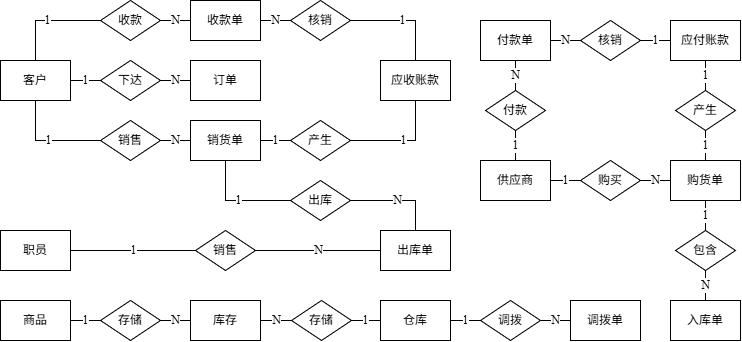

The diagram above was exported from draw.io. Its source (the exported page's mxGraphModel, read from the mxfile embedded in the PNG):
<mxGraphModel dx="-766" dy="1367" grid="1" gridSize="10" guides="1" tooltips="1" connect="1" arrows="1" fold="1" page="1" pageScale="1" pageWidth="827" pageHeight="1169" math="0" shadow="0">
  <root>
    <mxCell id="0" />
    <mxCell id="1" parent="0" />
    <mxCell id="46YDnXHn75RduU4acoq_-5" edge="1" parent="1" source="TlTb7djFqJHT8EjcVwGu-66" style="edgeStyle=orthogonalEdgeStyle;rounded=0;orthogonalLoop=1;jettySize=auto;html=1;exitX=1;exitY=0.5;exitDx=0;exitDy=0;entryX=0;entryY=0.5;entryDx=0;entryDy=0;endArrow=none;endFill=0;fontFamily=Times New Roman;fontSize=12;" target="46YDnXHn75RduU4acoq_-4" value="1">
      <mxGeometry relative="1" as="geometry">
        <mxPoint x="1781" y="310" as="targetPoint" />
      </mxGeometry>
    </mxCell>
    <mxCell id="TlTb7djFqJHT8EjcVwGu-66" parent="1" style="rounded=0;whiteSpace=wrap;html=1;fontSize=12;textDirection=ltr;fontFamily=Times New Roman;" value="职员" vertex="1">
      <mxGeometry height="40" width="70" x="1680" y="290" as="geometry" />
    </mxCell>
    <mxCell id="w8mC_xPams1SrM67mpYg-109" edge="1" parent="1" source="TlTb7djFqJHT8EjcVwGu-67" style="edgeStyle=orthogonalEdgeStyle;rounded=0;orthogonalLoop=1;jettySize=auto;html=1;exitX=1;exitY=0.5;exitDx=0;exitDy=0;entryX=0;entryY=0.5;entryDx=0;entryDy=0;endArrow=none;endFill=0;strokeColor=default;align=center;verticalAlign=middle;fontFamily=Times New Roman;fontSize=12;fontColor=default;labelBackgroundColor=default;" target="w8mC_xPams1SrM67mpYg-108" value="1">
      <mxGeometry relative="1" as="geometry" />
    </mxCell>
    <mxCell id="w8mC_xPams1SrM67mpYg-217" edge="1" parent="1" source="TlTb7djFqJHT8EjcVwGu-67" style="edgeStyle=orthogonalEdgeStyle;rounded=0;orthogonalLoop=1;jettySize=auto;html=1;exitX=0.5;exitY=1;exitDx=0;exitDy=0;entryX=0;entryY=0.5;entryDx=0;entryDy=0;endArrow=none;endFill=0;strokeColor=default;align=center;verticalAlign=middle;fontFamily=Times New Roman;fontSize=12;fontColor=default;labelBackgroundColor=default;" target="w8mC_xPams1SrM67mpYg-216" value="1">
      <mxGeometry relative="1" as="geometry" />
    </mxCell>
    <mxCell id="TlTb7djFqJHT8EjcVwGu-67" parent="1" style="rounded=0;whiteSpace=wrap;html=1;fontSize=12;textDirection=ltr;fontFamily=Times New Roman;" value="销货单" vertex="1">
      <mxGeometry height="40" width="70" x="1870" y="180" as="geometry" />
    </mxCell>
    <mxCell id="w8mC_xPams1SrM67mpYg-1" parent="1" style="rounded=0;whiteSpace=wrap;html=1;fontSize=12;textDirection=ltr;fontFamily=Times New Roman;" value="订单" vertex="1">
      <mxGeometry height="40" width="70" x="1870" y="120" as="geometry" />
    </mxCell>
    <mxCell id="w8mC_xPams1SrM67mpYg-2" parent="1" style="rounded=0;whiteSpace=wrap;html=1;fontSize=12;textDirection=ltr;fontFamily=Times New Roman;" value="出库单" vertex="1">
      <mxGeometry height="40" width="70" x="2060" y="290" as="geometry" />
    </mxCell>
    <mxCell id="w8mC_xPams1SrM67mpYg-107" edge="1" parent="1" source="w8mC_xPams1SrM67mpYg-3" style="edgeStyle=orthogonalEdgeStyle;rounded=0;orthogonalLoop=1;jettySize=auto;html=1;exitX=0.5;exitY=1;exitDx=0;exitDy=0;entryX=0;entryY=0.5;entryDx=0;entryDy=0;endArrow=none;endFill=0;strokeColor=default;align=center;verticalAlign=middle;fontFamily=Times New Roman;fontSize=12;fontColor=default;labelBackgroundColor=default;" target="w8mC_xPams1SrM67mpYg-104" value="1">
      <mxGeometry relative="1" as="geometry" />
    </mxCell>
    <mxCell id="w8mC_xPams1SrM67mpYg-128" edge="1" parent="1" source="w8mC_xPams1SrM67mpYg-3" style="edgeStyle=orthogonalEdgeStyle;rounded=0;orthogonalLoop=1;jettySize=auto;html=1;exitX=1;exitY=0.5;exitDx=0;exitDy=0;entryX=0;entryY=0.5;entryDx=0;entryDy=0;endArrow=none;endFill=0;strokeColor=default;align=center;verticalAlign=middle;fontFamily=Times New Roman;fontSize=12;fontColor=default;labelBackgroundColor=default;" target="w8mC_xPams1SrM67mpYg-127" value="1">
      <mxGeometry relative="1" as="geometry" />
    </mxCell>
    <mxCell id="w8mC_xPams1SrM67mpYg-148" edge="1" parent="1" source="w8mC_xPams1SrM67mpYg-3" style="edgeStyle=orthogonalEdgeStyle;rounded=0;orthogonalLoop=1;jettySize=auto;html=1;exitX=0.5;exitY=0;exitDx=0;exitDy=0;entryX=0;entryY=0.5;entryDx=0;entryDy=0;endArrow=none;endFill=0;strokeColor=default;align=center;verticalAlign=middle;fontFamily=Times New Roman;fontSize=12;fontColor=default;labelBackgroundColor=default;" target="w8mC_xPams1SrM67mpYg-147" value="1">
      <mxGeometry relative="1" as="geometry" />
    </mxCell>
    <mxCell id="w8mC_xPams1SrM67mpYg-3" parent="1" style="rounded=0;whiteSpace=wrap;html=1;fontSize=12;textDirection=ltr;fontFamily=Times New Roman;" value="客户" vertex="1">
      <mxGeometry height="40" width="70" x="1680" y="120" as="geometry" />
    </mxCell>
    <mxCell id="w8mC_xPams1SrM67mpYg-4" parent="1" style="rounded=0;whiteSpace=wrap;html=1;fontSize=12;textDirection=ltr;fontFamily=Times New Roman;" value="应收账款" vertex="1">
      <mxGeometry height="40" width="70" x="2060" y="120" as="geometry" />
    </mxCell>
    <mxCell id="w8mC_xPams1SrM67mpYg-218" edge="1" parent="1" source="w8mC_xPams1SrM67mpYg-5" style="edgeStyle=orthogonalEdgeStyle;rounded=0;orthogonalLoop=1;jettySize=auto;html=1;exitX=1;exitY=0.5;exitDx=0;exitDy=0;entryX=0;entryY=0.5;entryDx=0;entryDy=0;strokeColor=default;align=center;verticalAlign=middle;fontFamily=Times New Roman;fontSize=12;fontColor=default;labelBackgroundColor=default;endArrow=none;endFill=0;" target="w8mC_xPams1SrM67mpYg-219" value="N">
      <mxGeometry relative="1" as="geometry">
        <mxPoint x="1985" y="190" as="targetPoint" />
      </mxGeometry>
    </mxCell>
    <mxCell id="w8mC_xPams1SrM67mpYg-5" parent="1" style="rounded=0;whiteSpace=wrap;html=1;fontSize=12;textDirection=ltr;fontFamily=Times New Roman;" value="收款单" vertex="1">
      <mxGeometry height="40" width="70" x="1870" y="60" as="geometry" />
    </mxCell>
    <mxCell id="w8mC_xPams1SrM67mpYg-11" parent="1" style="rounded=0;whiteSpace=wrap;html=1;fontSize=12;textDirection=ltr;fontFamily=Times New Roman;" value="应付账款" vertex="1">
      <mxGeometry height="40" width="70" x="2350" y="80" as="geometry" />
    </mxCell>
    <mxCell id="w8mC_xPams1SrM67mpYg-224" edge="1" parent="1" source="w8mC_xPams1SrM67mpYg-13" style="edgeStyle=orthogonalEdgeStyle;rounded=0;orthogonalLoop=1;jettySize=auto;html=1;exitX=1;exitY=0.5;exitDx=0;exitDy=0;entryX=0;entryY=0.5;entryDx=0;entryDy=0;strokeColor=default;align=center;verticalAlign=middle;fontFamily=Times New Roman;fontSize=12;fontColor=default;labelBackgroundColor=default;endArrow=none;endFill=0;" target="w8mC_xPams1SrM67mpYg-225" value="N">
      <mxGeometry relative="1" as="geometry" />
    </mxCell>
    <mxCell id="w8mC_xPams1SrM67mpYg-13" parent="1" style="rounded=0;whiteSpace=wrap;html=1;fontSize=12;textDirection=ltr;fontFamily=Times New Roman;" value="付款单" vertex="1">
      <mxGeometry height="40" width="70" x="2160" y="80" as="geometry" />
    </mxCell>
    <mxCell id="w8mC_xPams1SrM67mpYg-118" edge="1" parent="1" source="w8mC_xPams1SrM67mpYg-17" style="edgeStyle=orthogonalEdgeStyle;rounded=0;orthogonalLoop=1;jettySize=auto;html=1;exitX=1;exitY=0.5;exitDx=0;exitDy=0;entryX=0;entryY=0.5;entryDx=0;entryDy=0;strokeColor=default;align=center;verticalAlign=middle;fontFamily=Times New Roman;fontSize=12;fontColor=default;labelBackgroundColor=default;endArrow=none;endFill=0;" target="w8mC_xPams1SrM67mpYg-119" value="1">
      <mxGeometry relative="1" as="geometry">
        <mxPoint x="2266" y="300" as="targetPoint" />
      </mxGeometry>
    </mxCell>
    <mxCell id="w8mC_xPams1SrM67mpYg-152" edge="1" parent="1" source="w8mC_xPams1SrM67mpYg-17" style="edgeStyle=orthogonalEdgeStyle;rounded=0;orthogonalLoop=1;jettySize=auto;html=1;exitX=0.5;exitY=0;exitDx=0;exitDy=0;entryX=0.5;entryY=1;entryDx=0;entryDy=0;strokeColor=default;align=center;verticalAlign=middle;fontFamily=Times New Roman;fontSize=12;fontColor=default;labelBackgroundColor=default;endArrow=none;endFill=0;" target="w8mC_xPams1SrM67mpYg-150" value="1">
      <mxGeometry relative="1" as="geometry" />
    </mxCell>
    <mxCell id="w8mC_xPams1SrM67mpYg-17" parent="1" style="rounded=0;whiteSpace=wrap;html=1;fontSize=12;textDirection=ltr;fontFamily=Times New Roman;" value="供应商" vertex="1">
      <mxGeometry height="40" width="70" x="2160" y="220" as="geometry" />
    </mxCell>
    <mxCell id="w8mC_xPams1SrM67mpYg-142" edge="1" parent="1" source="w8mC_xPams1SrM67mpYg-18" style="edgeStyle=orthogonalEdgeStyle;rounded=0;orthogonalLoop=1;jettySize=auto;html=1;exitX=1;exitY=0.5;exitDx=0;exitDy=0;entryX=0;entryY=0.5;entryDx=0;entryDy=0;strokeColor=default;align=center;verticalAlign=middle;fontFamily=Times New Roman;fontSize=12;fontColor=default;labelBackgroundColor=default;endArrow=none;endFill=0;" target="w8mC_xPams1SrM67mpYg-141" value="1">
      <mxGeometry relative="1" as="geometry" />
    </mxCell>
    <mxCell id="46YDnXHn75RduU4acoq_-3" edge="1" parent="1" source="w8mC_xPams1SrM67mpYg-18" style="edgeStyle=orthogonalEdgeStyle;rounded=0;orthogonalLoop=1;jettySize=auto;html=1;exitX=0;exitY=0.5;exitDx=0;exitDy=0;entryX=1;entryY=0.5;entryDx=0;entryDy=0;endArrow=none;endFill=0;strokeColor=default;align=center;verticalAlign=middle;fontFamily=Times New Roman;fontSize=12;fontColor=default;labelBackgroundColor=default;" target="46YDnXHn75RduU4acoq_-1" value="1">
      <mxGeometry relative="1" as="geometry" />
    </mxCell>
    <mxCell id="w8mC_xPams1SrM67mpYg-18" parent="1" style="rounded=0;whiteSpace=wrap;html=1;fontSize=12;textDirection=ltr;fontFamily=Times New Roman;" value="仓库" vertex="1">
      <mxGeometry height="40" width="70" x="2060" y="360" as="geometry" />
    </mxCell>
    <mxCell id="w8mC_xPams1SrM67mpYg-19" parent="1" style="rounded=0;whiteSpace=wrap;html=1;fontSize=12;textDirection=ltr;fontFamily=Times New Roman;" value="调拨单" vertex="1">
      <mxGeometry height="40" width="70" x="2250" y="360" as="geometry" />
    </mxCell>
    <mxCell id="w8mC_xPams1SrM67mpYg-20" parent="1" style="rounded=0;whiteSpace=wrap;html=1;fontSize=12;textDirection=ltr;fontFamily=Times New Roman;" value="商品" vertex="1">
      <mxGeometry height="40" width="70" x="1680" y="360" as="geometry" />
    </mxCell>
    <mxCell id="w8mC_xPams1SrM67mpYg-21" parent="1" style="rounded=0;whiteSpace=wrap;html=1;fontSize=12;textDirection=ltr;fontFamily=Times New Roman;" value="库存" vertex="1">
      <mxGeometry height="40" width="70" x="1870" y="360" as="geometry" />
    </mxCell>
    <mxCell id="w8mC_xPams1SrM67mpYg-116" edge="1" parent="1" source="w8mC_xPams1SrM67mpYg-22" style="edgeStyle=orthogonalEdgeStyle;rounded=0;orthogonalLoop=1;jettySize=auto;html=1;exitX=0.5;exitY=1;exitDx=0;exitDy=0;entryX=0.5;entryY=0;entryDx=0;entryDy=0;strokeColor=default;align=center;verticalAlign=middle;fontFamily=Times New Roman;fontSize=12;fontColor=default;labelBackgroundColor=default;endArrow=none;endFill=0;" target="w8mC_xPams1SrM67mpYg-112" value="1">
      <mxGeometry relative="1" as="geometry" />
    </mxCell>
    <mxCell id="w8mC_xPams1SrM67mpYg-22" parent="1" style="rounded=0;whiteSpace=wrap;html=1;fontSize=12;textDirection=ltr;fontFamily=Times New Roman;" value="购货单" vertex="1">
      <mxGeometry height="40" width="70" x="2350" y="220" as="geometry" />
    </mxCell>
    <mxCell id="w8mC_xPams1SrM67mpYg-23" parent="1" style="rounded=0;whiteSpace=wrap;html=1;fontSize=12;textDirection=ltr;fontFamily=Times New Roman;" value="入库单" vertex="1">
      <mxGeometry height="40" width="70" x="2350" y="360" as="geometry" />
    </mxCell>
    <mxCell id="w8mC_xPams1SrM67mpYg-106" edge="1" parent="1" source="w8mC_xPams1SrM67mpYg-104" style="edgeStyle=orthogonalEdgeStyle;rounded=0;orthogonalLoop=1;jettySize=auto;html=1;exitX=1;exitY=0.5;exitDx=0;exitDy=0;entryX=0;entryY=0.5;entryDx=0;entryDy=0;endArrow=none;endFill=0;strokeColor=default;align=center;verticalAlign=middle;fontFamily=Times New Roman;fontSize=12;fontColor=default;labelBackgroundColor=default;" target="TlTb7djFqJHT8EjcVwGu-67" value="N">
      <mxGeometry relative="1" as="geometry">
        <mxPoint x="1846" y="200" as="sourcePoint" />
      </mxGeometry>
    </mxCell>
    <mxCell id="w8mC_xPams1SrM67mpYg-104" parent="1" style="rhombus;whiteSpace=wrap;html=1;fontFamily=Times New Roman;fontSize=12;textDirection=ltr;strokeColor=default;align=center;verticalAlign=middle;fontColor=default;fillColor=default;" value="销售" vertex="1">
      <mxGeometry height="40" width="60" x="1780" y="180" as="geometry" />
    </mxCell>
    <mxCell id="w8mC_xPams1SrM67mpYg-110" edge="1" parent="1" source="w8mC_xPams1SrM67mpYg-108" style="edgeStyle=orthogonalEdgeStyle;rounded=0;orthogonalLoop=1;jettySize=auto;html=1;exitX=1;exitY=0.5;exitDx=0;exitDy=0;entryX=0.5;entryY=1;entryDx=0;entryDy=0;strokeColor=default;align=center;verticalAlign=middle;fontFamily=Times New Roman;fontSize=12;fontColor=default;labelBackgroundColor=default;endArrow=none;endFill=0;" target="w8mC_xPams1SrM67mpYg-4" value="1">
      <mxGeometry relative="1" as="geometry" />
    </mxCell>
    <mxCell id="w8mC_xPams1SrM67mpYg-215" edge="1" parent="1" source="w8mC_xPams1SrM67mpYg-216" style="edgeStyle=orthogonalEdgeStyle;rounded=0;orthogonalLoop=1;jettySize=auto;html=1;exitX=1;exitY=0.5;exitDx=0;exitDy=0;entryX=0.5;entryY=0;entryDx=0;entryDy=0;strokeColor=default;align=center;verticalAlign=middle;fontFamily=Times New Roman;fontSize=12;fontColor=default;labelBackgroundColor=default;endArrow=none;endFill=0;" target="w8mC_xPams1SrM67mpYg-2" value="N">
      <mxGeometry relative="1" as="geometry">
        <mxPoint as="offset" />
      </mxGeometry>
    </mxCell>
    <mxCell id="w8mC_xPams1SrM67mpYg-108" parent="1" style="rhombus;whiteSpace=wrap;html=1;fontFamily=Times New Roman;fontSize=12;textDirection=ltr;strokeColor=default;align=center;verticalAlign=middle;fontColor=default;fillColor=default;" value="产生" vertex="1">
      <mxGeometry height="40" width="60" x="1970" y="180" as="geometry" />
    </mxCell>
    <mxCell id="w8mC_xPams1SrM67mpYg-113" edge="1" parent="1" source="w8mC_xPams1SrM67mpYg-112" style="edgeStyle=orthogonalEdgeStyle;rounded=0;orthogonalLoop=1;jettySize=auto;html=1;exitX=0.5;exitY=1;exitDx=0;exitDy=0;entryX=0.5;entryY=0;entryDx=0;entryDy=0;strokeColor=default;align=center;verticalAlign=middle;fontFamily=Times New Roman;fontSize=12;fontColor=default;labelBackgroundColor=default;endArrow=none;endFill=0;" target="w8mC_xPams1SrM67mpYg-23" value="N">
      <mxGeometry relative="1" as="geometry" />
    </mxCell>
    <mxCell id="w8mC_xPams1SrM67mpYg-112" parent="1" style="rhombus;whiteSpace=wrap;html=1;fontFamily=Times New Roman;fontSize=12;textDirection=ltr;strokeColor=default;align=center;verticalAlign=middle;fontColor=default;fillColor=default;" value="包含" vertex="1">
      <mxGeometry height="40" width="60" x="2355" y="290" as="geometry" />
    </mxCell>
    <mxCell id="w8mC_xPams1SrM67mpYg-120" edge="1" parent="1" source="w8mC_xPams1SrM67mpYg-119" style="edgeStyle=orthogonalEdgeStyle;rounded=0;orthogonalLoop=1;jettySize=auto;html=1;exitX=1;exitY=0.5;exitDx=0;exitDy=0;entryX=0;entryY=0.5;entryDx=0;entryDy=0;strokeColor=default;align=center;verticalAlign=middle;fontFamily=Times New Roman;fontSize=12;fontColor=default;labelBackgroundColor=default;endArrow=none;endFill=0;" target="w8mC_xPams1SrM67mpYg-22" value="N">
      <mxGeometry relative="1" as="geometry" />
    </mxCell>
    <mxCell id="w8mC_xPams1SrM67mpYg-119" parent="1" style="rhombus;whiteSpace=wrap;html=1;fontFamily=Times New Roman;fontSize=12;textDirection=ltr;strokeColor=default;align=center;verticalAlign=middle;fontColor=default;fillColor=default;" value="购买" vertex="1">
      <mxGeometry height="40" width="60" x="2260" y="220" as="geometry" />
    </mxCell>
    <mxCell id="w8mC_xPams1SrM67mpYg-129" edge="1" parent="1" source="w8mC_xPams1SrM67mpYg-127" style="edgeStyle=orthogonalEdgeStyle;rounded=0;orthogonalLoop=1;jettySize=auto;html=1;exitX=1;exitY=0.5;exitDx=0;exitDy=0;entryX=0;entryY=0.5;entryDx=0;entryDy=0;endArrow=none;endFill=0;strokeColor=default;align=center;verticalAlign=middle;fontFamily=Times New Roman;fontSize=12;fontColor=default;labelBackgroundColor=default;" target="w8mC_xPams1SrM67mpYg-1" value="N">
      <mxGeometry relative="1" as="geometry">
        <mxPoint x="1846" y="140" as="sourcePoint" />
      </mxGeometry>
    </mxCell>
    <mxCell id="w8mC_xPams1SrM67mpYg-127" parent="1" style="rhombus;whiteSpace=wrap;html=1;fontFamily=Times New Roman;fontSize=12;textDirection=ltr;strokeColor=default;align=center;verticalAlign=middle;fontColor=default;fillColor=default;" value="下达" vertex="1">
      <mxGeometry height="40" width="60" x="1780" y="120" as="geometry" />
    </mxCell>
    <mxCell id="w8mC_xPams1SrM67mpYg-139" edge="1" parent="1" source="w8mC_xPams1SrM67mpYg-137" style="edgeStyle=orthogonalEdgeStyle;rounded=0;orthogonalLoop=1;jettySize=auto;html=1;exitX=1;exitY=0.5;exitDx=0;exitDy=0;entryX=0;entryY=0.5;entryDx=0;entryDy=0;strokeColor=default;align=center;verticalAlign=middle;fontFamily=Times New Roman;fontSize=12;fontColor=default;labelBackgroundColor=default;endArrow=none;endFill=0;" target="w8mC_xPams1SrM67mpYg-21" value="N">
      <mxGeometry relative="1" as="geometry" />
    </mxCell>
    <mxCell id="w8mC_xPams1SrM67mpYg-137" parent="1" style="rhombus;whiteSpace=wrap;html=1;fontFamily=Times New Roman;fontSize=12;textDirection=ltr;" value="存储" vertex="1">
      <mxGeometry height="40" width="60" x="1780" y="360" as="geometry" />
    </mxCell>
    <mxCell id="w8mC_xPams1SrM67mpYg-138" edge="1" parent="1" source="w8mC_xPams1SrM67mpYg-20" style="edgeStyle=orthogonalEdgeStyle;rounded=0;orthogonalLoop=1;jettySize=auto;html=1;exitX=1;exitY=0.5;exitDx=0;exitDy=0;entryX=0;entryY=0.5;entryDx=0;entryDy=0;strokeColor=default;align=center;verticalAlign=middle;fontFamily=Times New Roman;fontSize=12;fontColor=default;labelBackgroundColor=default;endArrow=none;endFill=0;" target="w8mC_xPams1SrM67mpYg-137" value="1">
      <mxGeometry relative="1" as="geometry" />
    </mxCell>
    <mxCell id="w8mC_xPams1SrM67mpYg-143" edge="1" parent="1" source="w8mC_xPams1SrM67mpYg-141" style="edgeStyle=orthogonalEdgeStyle;rounded=0;orthogonalLoop=1;jettySize=auto;html=1;exitX=1;exitY=0.5;exitDx=0;exitDy=0;entryX=0;entryY=0.5;entryDx=0;entryDy=0;strokeColor=default;align=center;verticalAlign=middle;fontFamily=Times New Roman;fontSize=12;fontColor=default;labelBackgroundColor=default;endArrow=none;endFill=0;" target="w8mC_xPams1SrM67mpYg-19" value="N">
      <mxGeometry relative="1" as="geometry" />
    </mxCell>
    <mxCell id="w8mC_xPams1SrM67mpYg-141" parent="1" style="rhombus;whiteSpace=wrap;html=1;fontFamily=Times New Roman;fontSize=12;textDirection=ltr;" value="调拨" vertex="1">
      <mxGeometry height="40" width="60" x="2160" y="360" as="geometry" />
    </mxCell>
    <mxCell id="w8mC_xPams1SrM67mpYg-149" edge="1" parent="1" source="w8mC_xPams1SrM67mpYg-147" style="edgeStyle=orthogonalEdgeStyle;rounded=0;orthogonalLoop=1;jettySize=auto;html=1;exitX=1;exitY=0.5;exitDx=0;exitDy=0;entryX=0;entryY=0.5;entryDx=0;entryDy=0;endArrow=none;endFill=0;strokeColor=default;align=center;verticalAlign=middle;fontFamily=Times New Roman;fontSize=12;fontColor=default;labelBackgroundColor=default;" target="w8mC_xPams1SrM67mpYg-5" value="N">
      <mxGeometry relative="1" as="geometry">
        <mxPoint x="1845" y="80" as="sourcePoint" />
      </mxGeometry>
    </mxCell>
    <mxCell id="w8mC_xPams1SrM67mpYg-147" parent="1" style="rhombus;whiteSpace=wrap;html=1;fontFamily=Times New Roman;fontSize=12;textDirection=ltr;strokeColor=default;align=center;verticalAlign=middle;fontColor=default;fillColor=default;" value="收款" vertex="1">
      <mxGeometry height="40" width="60" x="1780" y="60" as="geometry" />
    </mxCell>
    <mxCell id="w8mC_xPams1SrM67mpYg-151" edge="1" parent="1" source="w8mC_xPams1SrM67mpYg-150" style="edgeStyle=orthogonalEdgeStyle;rounded=0;orthogonalLoop=1;jettySize=auto;html=1;exitX=0.5;exitY=0;exitDx=0;exitDy=0;entryX=0.5;entryY=1;entryDx=0;entryDy=0;strokeColor=default;align=center;verticalAlign=middle;fontFamily=Times New Roman;fontSize=12;fontColor=default;labelBackgroundColor=default;endArrow=none;endFill=0;" target="w8mC_xPams1SrM67mpYg-13" value="N">
      <mxGeometry relative="1" as="geometry" />
    </mxCell>
    <mxCell id="w8mC_xPams1SrM67mpYg-150" parent="1" style="rhombus;whiteSpace=wrap;html=1;fontFamily=Times New Roman;fontSize=12;textDirection=ltr;strokeColor=default;align=center;verticalAlign=middle;fontColor=default;fillColor=default;" value="付款" vertex="1">
      <mxGeometry height="40" width="60" x="2165" y="150" as="geometry" />
    </mxCell>
    <mxCell id="w8mC_xPams1SrM67mpYg-216" parent="1" style="rhombus;whiteSpace=wrap;html=1;fontFamily=Times New Roman;fontSize=12;textDirection=ltr;strokeColor=default;align=center;verticalAlign=middle;fontColor=default;fillColor=default;" value="出库" vertex="1">
      <mxGeometry height="40" width="60" x="1970" y="240" as="geometry" />
    </mxCell>
    <mxCell id="w8mC_xPams1SrM67mpYg-220" edge="1" parent="1" source="w8mC_xPams1SrM67mpYg-219" style="edgeStyle=orthogonalEdgeStyle;rounded=0;orthogonalLoop=1;jettySize=auto;html=1;exitX=1;exitY=0.5;exitDx=0;exitDy=0;entryX=0.5;entryY=0;entryDx=0;entryDy=0;strokeColor=default;align=center;verticalAlign=middle;fontFamily=Times New Roman;fontSize=12;fontColor=default;labelBackgroundColor=default;endArrow=none;endFill=0;" target="w8mC_xPams1SrM67mpYg-4" value="1">
      <mxGeometry relative="1" as="geometry">
        <mxPoint x="1965" y="230" as="sourcePoint" />
      </mxGeometry>
    </mxCell>
    <mxCell id="w8mC_xPams1SrM67mpYg-219" parent="1" style="rhombus;whiteSpace=wrap;html=1;fontFamily=Times New Roman;fontSize=12;textDirection=ltr;strokeColor=default;align=center;verticalAlign=middle;fontColor=default;fillColor=default;" value="核销" vertex="1">
      <mxGeometry height="40" width="60" x="1970" y="60" as="geometry" />
    </mxCell>
    <mxCell id="46YDnXHn75RduU4acoq_-8" edge="1" parent="1" source="w8mC_xPams1SrM67mpYg-221" style="edgeStyle=orthogonalEdgeStyle;rounded=0;orthogonalLoop=1;jettySize=auto;html=1;exitX=0.5;exitY=0;exitDx=0;exitDy=0;entryX=0.5;entryY=1;entryDx=0;entryDy=0;strokeColor=default;align=center;verticalAlign=middle;fontFamily=Times New Roman;fontSize=12;fontColor=default;labelBackgroundColor=default;endArrow=none;endFill=0;" target="w8mC_xPams1SrM67mpYg-11" value="1">
      <mxGeometry relative="1" as="geometry" />
    </mxCell>
    <mxCell id="46YDnXHn75RduU4acoq_-9" edge="1" parent="1" source="w8mC_xPams1SrM67mpYg-221" style="edgeStyle=orthogonalEdgeStyle;rounded=0;orthogonalLoop=1;jettySize=auto;html=1;exitX=0.5;exitY=1;exitDx=0;exitDy=0;entryX=0.5;entryY=0;entryDx=0;entryDy=0;strokeColor=default;align=center;verticalAlign=middle;fontFamily=Times New Roman;fontSize=12;fontColor=default;labelBackgroundColor=default;endArrow=none;endFill=0;" target="w8mC_xPams1SrM67mpYg-22" value="1">
      <mxGeometry relative="1" as="geometry" />
    </mxCell>
    <mxCell id="w8mC_xPams1SrM67mpYg-221" parent="1" style="rhombus;whiteSpace=wrap;html=1;fontFamily=Times New Roman;fontSize=12;textDirection=ltr;strokeColor=default;align=center;verticalAlign=middle;fontColor=default;fillColor=default;" value="产生" vertex="1">
      <mxGeometry height="40" width="60" x="2355" y="150" as="geometry" />
    </mxCell>
    <mxCell id="w8mC_xPams1SrM67mpYg-226" edge="1" parent="1" source="w8mC_xPams1SrM67mpYg-225" style="edgeStyle=orthogonalEdgeStyle;rounded=0;orthogonalLoop=1;jettySize=auto;html=1;exitX=1;exitY=0.5;exitDx=0;exitDy=0;entryX=0;entryY=0.5;entryDx=0;entryDy=0;strokeColor=default;align=center;verticalAlign=middle;fontFamily=Times New Roman;fontSize=12;fontColor=default;labelBackgroundColor=default;endArrow=none;endFill=0;" target="w8mC_xPams1SrM67mpYg-11" value="1">
      <mxGeometry relative="1" as="geometry" />
    </mxCell>
    <mxCell id="w8mC_xPams1SrM67mpYg-225" parent="1" style="rhombus;whiteSpace=wrap;html=1;fontFamily=Times New Roman;fontSize=12;textDirection=ltr;strokeColor=default;align=center;verticalAlign=middle;fontColor=default;fillColor=default;" value="核销" vertex="1">
      <mxGeometry height="40" width="60" x="2260" y="80" as="geometry" />
    </mxCell>
    <mxCell id="46YDnXHn75RduU4acoq_-2" edge="1" parent="1" source="46YDnXHn75RduU4acoq_-1" style="edgeStyle=orthogonalEdgeStyle;rounded=0;orthogonalLoop=1;jettySize=auto;html=1;exitX=0;exitY=0.5;exitDx=0;exitDy=0;entryX=1;entryY=0.5;entryDx=0;entryDy=0;endArrow=none;endFill=0;strokeColor=default;align=center;verticalAlign=middle;fontFamily=Times New Roman;fontSize=12;fontColor=default;labelBackgroundColor=default;" target="w8mC_xPams1SrM67mpYg-21" value="N">
      <mxGeometry relative="1" as="geometry" />
    </mxCell>
    <mxCell id="46YDnXHn75RduU4acoq_-1" parent="1" style="rhombus;whiteSpace=wrap;html=1;fontFamily=Times New Roman;fontSize=12;textDirection=ltr;" value="存储" vertex="1">
      <mxGeometry height="40" width="60" x="1971" y="360" as="geometry" />
    </mxCell>
    <mxCell id="46YDnXHn75RduU4acoq_-6" edge="1" parent="1" source="46YDnXHn75RduU4acoq_-4" style="edgeStyle=orthogonalEdgeStyle;rounded=0;orthogonalLoop=1;jettySize=auto;html=1;exitX=1;exitY=0.5;exitDx=0;exitDy=0;entryX=0;entryY=0.5;entryDx=0;entryDy=0;endArrow=none;endFill=0;fontFamily=Times New Roman;fontSize=12;" target="w8mC_xPams1SrM67mpYg-2" value="N">
      <mxGeometry relative="1" as="geometry" />
    </mxCell>
    <mxCell id="46YDnXHn75RduU4acoq_-4" parent="1" style="rhombus;whiteSpace=wrap;html=1;fontFamily=Times New Roman;fontSize=12;textDirection=ltr;strokeColor=default;align=center;verticalAlign=middle;fontColor=default;fillColor=default;" value="销售" vertex="1">
      <mxGeometry height="40" width="60" x="1875" y="290" as="geometry" />
    </mxCell>
  </root>
</mxGraphModel>